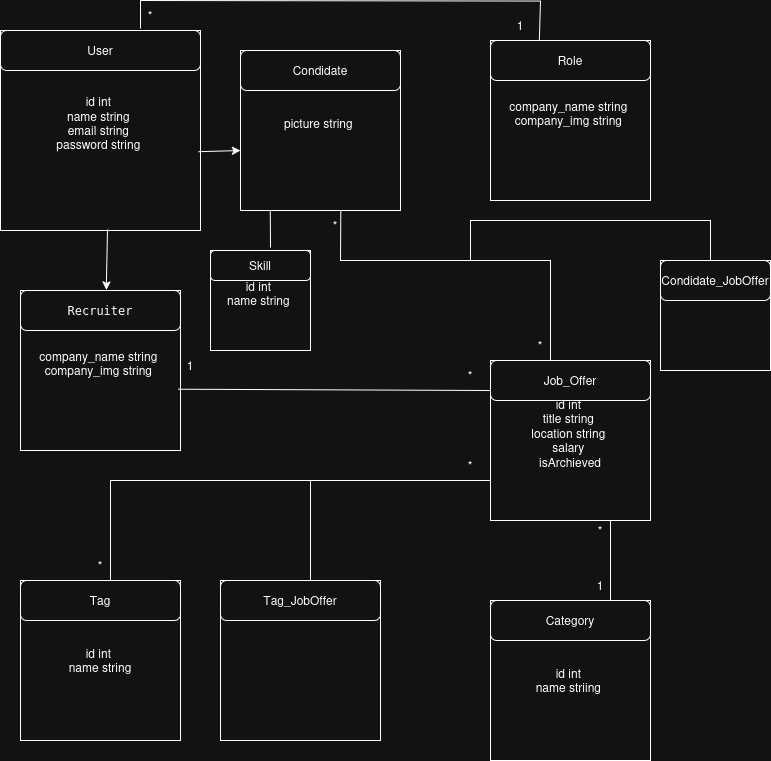

The diagram above was exported from draw.io. Its source (the exported page's mxGraphModel, read from the mxfile embedded in the PNG):
<mxGraphModel dx="1426" dy="760" grid="1" gridSize="10" guides="1" tooltips="1" connect="1" arrows="1" fold="1" page="1" pageScale="1" pageWidth="850" pageHeight="1100" math="0" shadow="0">
  <root>
    <mxCell id="0" />
    <mxCell id="1" parent="0" />
    <mxCell id="8Q5fj0A9H6TxDKI3TuQV-1" parent="1" style="whiteSpace=wrap;html=1;aspect=fixed;" value="&lt;div&gt;id int&amp;nbsp;&lt;/div&gt;&lt;div&gt;name string&amp;nbsp;&lt;/div&gt;&lt;div&gt;email string&amp;nbsp;&lt;/div&gt;&lt;div&gt;password string&amp;nbsp;&lt;/div&gt;&lt;div&gt;&lt;br&gt;&lt;/div&gt;" vertex="1">
      <mxGeometry height="200" width="200" x="50" y="50" as="geometry" />
    </mxCell>
    <mxCell id="8Q5fj0A9H6TxDKI3TuQV-2" parent="1" style="rounded=1;whiteSpace=wrap;html=1;" value="User" vertex="1">
      <mxGeometry height="40" width="200" x="50" y="50" as="geometry" />
    </mxCell>
    <mxCell id="8Q5fj0A9H6TxDKI3TuQV-3" parent="1" style="whiteSpace=wrap;html=1;aspect=fixed;" value="&lt;div&gt;company_name string&amp;nbsp;&lt;/div&gt;&lt;div&gt;company_img string&amp;nbsp;&lt;/div&gt;&lt;div&gt;&lt;br&gt;&lt;/div&gt;" vertex="1">
      <mxGeometry height="160" width="160" x="70" y="310" as="geometry" />
    </mxCell>
    <mxCell id="8Q5fj0A9H6TxDKI3TuQV-4" parent="1" style="rounded=1;whiteSpace=wrap;html=1;" value="&lt;pre class=&quot;tw-data-text tw-text-large tw-ta&quot; data-placeholder=&quot;Translation&quot; id=&quot;tw-target-text&quot; role=&quot;text&quot; style=&quot;text-align:left&quot; tabindex=&quot;-1&quot; data-ved=&quot;2ahUKEwilteTEvJeSAxWyTaQEHcbZIbYQ3ewLegQIDBAV&quot; dir=&quot;ltr&quot; aria-label=&quot;Translated text: recruiter&quot;&gt;&lt;span class=&quot;Y2IQFc&quot; lang=&quot;en&quot;&gt;Recruiter&lt;/span&gt;&lt;/pre&gt;" vertex="1">
      <mxGeometry height="40" width="160" x="70" y="310" as="geometry" />
    </mxCell>
    <mxCell id="8Q5fj0A9H6TxDKI3TuQV-5" edge="1" parent="1" source="8Q5fj0A9H6TxDKI3TuQV-1" style="endArrow=classic;html=1;rounded=0;exitX=0.535;exitY=0.995;exitDx=0;exitDy=0;exitPerimeter=0;entryX=0.536;entryY=-0.014;entryDx=0;entryDy=0;entryPerimeter=0;" target="8Q5fj0A9H6TxDKI3TuQV-4" value="">
      <mxGeometry height="50" relative="1" width="50" as="geometry">
        <mxPoint x="130" y="300" as="sourcePoint" />
        <mxPoint x="180" y="250" as="targetPoint" />
      </mxGeometry>
    </mxCell>
    <mxCell id="8Q5fj0A9H6TxDKI3TuQV-6" parent="1" style="whiteSpace=wrap;html=1;aspect=fixed;" value="&lt;div&gt;picture string&amp;nbsp;&lt;/div&gt;&lt;div&gt;&lt;br&gt;&lt;/div&gt;" vertex="1">
      <mxGeometry height="160" width="160" x="290" y="70" as="geometry" />
    </mxCell>
    <mxCell id="8Q5fj0A9H6TxDKI3TuQV-7" parent="1" style="rounded=1;whiteSpace=wrap;html=1;" value="Condidate" vertex="1">
      <mxGeometry height="40" width="160" x="290" y="70" as="geometry" />
    </mxCell>
    <mxCell id="8Q5fj0A9H6TxDKI3TuQV-9" edge="1" parent="1" source="8Q5fj0A9H6TxDKI3TuQV-1" style="endArrow=classic;html=1;rounded=0;exitX=0.99;exitY=0.606;exitDx=0;exitDy=0;exitPerimeter=0;" value="">
      <mxGeometry height="50" relative="1" width="50" as="geometry">
        <mxPoint x="250" y="200" as="sourcePoint" />
        <mxPoint x="290" y="170" as="targetPoint" />
      </mxGeometry>
    </mxCell>
    <mxCell id="8Q5fj0A9H6TxDKI3TuQV-10" parent="1" style="whiteSpace=wrap;html=1;aspect=fixed;" value="&lt;div&gt;company_name string&amp;nbsp;&lt;/div&gt;&lt;div&gt;company_img string&amp;nbsp;&lt;/div&gt;&lt;div&gt;&lt;br&gt;&lt;/div&gt;" vertex="1">
      <mxGeometry height="160" width="160" x="540" y="60" as="geometry" />
    </mxCell>
    <mxCell id="8Q5fj0A9H6TxDKI3TuQV-11" parent="1" style="rounded=1;whiteSpace=wrap;html=1;" value="Role" vertex="1">
      <mxGeometry height="40" width="160" x="540" y="60" as="geometry" />
    </mxCell>
    <mxCell id="8Q5fj0A9H6TxDKI3TuQV-12" edge="1" parent="1" style="endArrow=none;html=1;rounded=0;entryX=0.305;entryY=-0.014;entryDx=0;entryDy=0;entryPerimeter=0;" value="">
      <mxGeometry height="50" relative="1" width="50" as="geometry">
        <Array as="points">
          <mxPoint x="190" y="20" />
          <mxPoint x="590" y="20.56" />
        </Array>
        <mxPoint x="190" y="48" as="sourcePoint" />
        <mxPoint x="588.8000000000002" y="59.99999999999994" as="targetPoint" />
      </mxGeometry>
    </mxCell>
    <mxCell id="8Q5fj0A9H6TxDKI3TuQV-14" parent="1" style="text;html=1;whiteSpace=wrap;strokeColor=none;fillColor=none;align=center;verticalAlign=middle;rounded=0;autosize=1;resizable=0;" value="*" vertex="1">
      <mxGeometry height="30" width="30" x="185" y="20" as="geometry" />
    </mxCell>
    <mxCell id="8Q5fj0A9H6TxDKI3TuQV-15" parent="1" style="text;html=1;whiteSpace=wrap;strokeColor=none;fillColor=none;align=center;verticalAlign=middle;rounded=0;autosize=1;resizable=0;" value="1" vertex="1">
      <mxGeometry height="30" width="30" x="555" y="30" as="geometry" />
    </mxCell>
    <mxCell id="8Q5fj0A9H6TxDKI3TuQV-16" parent="1" style="whiteSpace=wrap;html=1;aspect=fixed;" value="&lt;div&gt;id int&amp;nbsp;&lt;/div&gt;&lt;div&gt;title string&amp;nbsp;&lt;/div&gt;&lt;div&gt;location string&amp;nbsp;&lt;/div&gt;&lt;div&gt;salary&amp;nbsp;&lt;/div&gt;&lt;div&gt;isArchieved&lt;/div&gt;&lt;div&gt;&lt;br&gt;&lt;/div&gt;" vertex="1">
      <mxGeometry height="160" width="160" x="540" y="380" as="geometry" />
    </mxCell>
    <mxCell id="8Q5fj0A9H6TxDKI3TuQV-17" parent="1" style="rounded=1;whiteSpace=wrap;html=1;" value="Job_Offer" vertex="1">
      <mxGeometry height="40" width="160" x="540" y="380" as="geometry" />
    </mxCell>
    <mxCell id="8Q5fj0A9H6TxDKI3TuQV-18" edge="1" parent="1" source="8Q5fj0A9H6TxDKI3TuQV-3" style="endArrow=none;html=1;rounded=0;entryX=0;entryY=0.75;entryDx=0;entryDy=0;exitX=0.986;exitY=0.617;exitDx=0;exitDy=0;exitPerimeter=0;" target="8Q5fj0A9H6TxDKI3TuQV-17" value="">
      <mxGeometry height="50" relative="1" width="50" as="geometry">
        <mxPoint x="370" y="450" as="sourcePoint" />
        <mxPoint x="420" y="400" as="targetPoint" />
      </mxGeometry>
    </mxCell>
    <mxCell id="8Q5fj0A9H6TxDKI3TuQV-19" parent="1" style="whiteSpace=wrap;html=1;aspect=fixed;" value="&lt;div&gt;id int&amp;nbsp;&lt;/div&gt;&lt;div&gt;name striing&amp;nbsp;&lt;/div&gt;" vertex="1">
      <mxGeometry height="160" width="160" x="540" y="620" as="geometry" />
    </mxCell>
    <mxCell id="8Q5fj0A9H6TxDKI3TuQV-20" parent="1" style="rounded=1;whiteSpace=wrap;html=1;" value="Category" vertex="1">
      <mxGeometry height="40" width="160" x="540" y="620" as="geometry" />
    </mxCell>
    <mxCell id="8Q5fj0A9H6TxDKI3TuQV-21" edge="1" parent="1" source="8Q5fj0A9H6TxDKI3TuQV-20" style="endArrow=none;html=1;rounded=0;exitX=0.75;exitY=0;exitDx=0;exitDy=0;" value="">
      <mxGeometry height="50" relative="1" width="50" as="geometry">
        <mxPoint x="610" y="590" as="sourcePoint" />
        <mxPoint x="660" y="540" as="targetPoint" />
      </mxGeometry>
    </mxCell>
    <mxCell id="8Q5fj0A9H6TxDKI3TuQV-22" parent="1" style="whiteSpace=wrap;html=1;aspect=fixed;" value="&lt;div&gt;id int&amp;nbsp;&lt;/div&gt;&lt;div&gt;name string&lt;/div&gt;" vertex="1">
      <mxGeometry height="160" width="160" x="70" y="600" as="geometry" />
    </mxCell>
    <mxCell id="8Q5fj0A9H6TxDKI3TuQV-23" parent="1" style="rounded=1;whiteSpace=wrap;html=1;" value="Tag" vertex="1">
      <mxGeometry height="40" width="160" x="70" y="600" as="geometry" />
    </mxCell>
    <mxCell id="8Q5fj0A9H6TxDKI3TuQV-24" edge="1" parent="1" style="endArrow=none;html=1;rounded=0;entryX=0;entryY=0.75;entryDx=0;entryDy=0;" target="8Q5fj0A9H6TxDKI3TuQV-16" value="">
      <mxGeometry height="50" relative="1" width="50" as="geometry">
        <Array as="points">
          <mxPoint x="160" y="600" />
          <mxPoint x="160" y="500" />
        </Array>
        <mxPoint x="160" y="500" as="sourcePoint" />
        <mxPoint x="400" y="510" as="targetPoint" />
      </mxGeometry>
    </mxCell>
    <mxCell id="8Q5fj0A9H6TxDKI3TuQV-25" edge="1" parent="1" style="endArrow=none;html=1;rounded=0;" value="">
      <mxGeometry height="50" relative="1" width="50" as="geometry">
        <mxPoint x="360" y="600" as="sourcePoint" />
        <mxPoint x="360" y="500" as="targetPoint" />
      </mxGeometry>
    </mxCell>
    <mxCell id="8Q5fj0A9H6TxDKI3TuQV-26" parent="1" style="whiteSpace=wrap;html=1;aspect=fixed;" value="" vertex="1">
      <mxGeometry height="160" width="160" x="270" y="600" as="geometry" />
    </mxCell>
    <mxCell id="8Q5fj0A9H6TxDKI3TuQV-27" parent="1" style="rounded=1;whiteSpace=wrap;html=1;" value="Tag_JobOffer" vertex="1">
      <mxGeometry height="40" width="160" x="270" y="600" as="geometry" />
    </mxCell>
    <mxCell id="8Q5fj0A9H6TxDKI3TuQV-28" parent="1" style="text;html=1;whiteSpace=wrap;strokeColor=none;fillColor=none;align=center;verticalAlign=middle;rounded=0;autosize=1;resizable=0;" value="*" vertex="1">
      <mxGeometry height="30" width="30" x="505" y="470" as="geometry" />
    </mxCell>
    <mxCell id="8Q5fj0A9H6TxDKI3TuQV-29" parent="1" style="text;html=1;whiteSpace=wrap;strokeColor=none;fillColor=none;align=center;verticalAlign=middle;rounded=0;autosize=1;resizable=0;" value="*" vertex="1">
      <mxGeometry height="30" width="30" x="135" y="570" as="geometry" />
    </mxCell>
    <mxCell id="8Q5fj0A9H6TxDKI3TuQV-30" parent="1" style="text;html=1;whiteSpace=wrap;strokeColor=none;fillColor=none;align=center;verticalAlign=middle;rounded=0;autosize=1;resizable=0;" value="*" vertex="1">
      <mxGeometry height="30" width="30" x="635" y="535" as="geometry" />
    </mxCell>
    <mxCell id="8Q5fj0A9H6TxDKI3TuQV-31" parent="1" style="text;html=1;whiteSpace=wrap;strokeColor=none;fillColor=none;align=center;verticalAlign=middle;rounded=0;autosize=1;resizable=0;" value="1" vertex="1">
      <mxGeometry height="30" width="30" x="635" y="590" as="geometry" />
    </mxCell>
    <mxCell id="8Q5fj0A9H6TxDKI3TuQV-32" parent="1" style="text;html=1;whiteSpace=wrap;strokeColor=none;fillColor=none;align=center;verticalAlign=middle;rounded=0;autosize=1;resizable=0;" value="*" vertex="1">
      <mxGeometry height="30" width="30" x="505" y="380" as="geometry" />
    </mxCell>
    <mxCell id="8Q5fj0A9H6TxDKI3TuQV-33" parent="1" style="text;html=1;whiteSpace=wrap;strokeColor=none;fillColor=none;align=center;verticalAlign=middle;rounded=0;autosize=1;resizable=0;" value="1" vertex="1">
      <mxGeometry height="30" width="30" x="225" y="370" as="geometry" />
    </mxCell>
    <mxCell id="8Q5fj0A9H6TxDKI3TuQV-34" edge="1" parent="1" source="8Q5fj0A9H6TxDKI3TuQV-6" style="endArrow=none;html=1;rounded=0;exitX=0.627;exitY=0.997;exitDx=0;exitDy=0;exitPerimeter=0;" value="">
      <mxGeometry height="50" relative="1" width="50" as="geometry">
        <Array as="points">
          <mxPoint x="390" y="280" />
          <mxPoint x="600" y="280" />
          <mxPoint x="600" y="380" />
        </Array>
        <mxPoint x="360" y="280" as="sourcePoint" />
        <mxPoint x="600" y="280" as="targetPoint" />
      </mxGeometry>
    </mxCell>
    <mxCell id="8Q5fj0A9H6TxDKI3TuQV-35" parent="1" style="text;html=1;whiteSpace=wrap;strokeColor=none;fillColor=none;align=center;verticalAlign=middle;rounded=0;autosize=1;resizable=0;" value="*" vertex="1">
      <mxGeometry height="30" width="30" x="575" y="350" as="geometry" />
    </mxCell>
    <mxCell id="8Q5fj0A9H6TxDKI3TuQV-36" parent="1" style="text;html=1;whiteSpace=wrap;strokeColor=none;fillColor=none;align=center;verticalAlign=middle;rounded=0;autosize=1;resizable=0;" value="*" vertex="1">
      <mxGeometry height="30" width="30" x="370" y="230" as="geometry" />
    </mxCell>
    <mxCell id="8Q5fj0A9H6TxDKI3TuQV-37" edge="1" parent="1" style="endArrow=none;html=1;rounded=0;" value="">
      <mxGeometry height="50" relative="1" width="50" as="geometry">
        <Array as="points">
          <mxPoint x="520" y="240" />
          <mxPoint x="760" y="240" />
        </Array>
        <mxPoint x="520" y="280" as="sourcePoint" />
        <mxPoint x="760" y="280" as="targetPoint" />
      </mxGeometry>
    </mxCell>
    <mxCell id="8Q5fj0A9H6TxDKI3TuQV-38" parent="1" style="whiteSpace=wrap;html=1;aspect=fixed;" value="" vertex="1">
      <mxGeometry height="110" width="110" x="710" y="280" as="geometry" />
    </mxCell>
    <mxCell id="8Q5fj0A9H6TxDKI3TuQV-39" parent="1" style="rounded=1;whiteSpace=wrap;html=1;" value="Condidate_JobOffer" vertex="1">
      <mxGeometry height="40" width="110" x="710" y="280" as="geometry" />
    </mxCell>
    <mxCell id="8Q5fj0A9H6TxDKI3TuQV-40" parent="1" style="whiteSpace=wrap;html=1;aspect=fixed;" value="&lt;div&gt;id int&amp;nbsp;&lt;/div&gt;&lt;div&gt;name string&amp;nbsp;&lt;/div&gt;&lt;div&gt;&lt;br&gt;&lt;/div&gt;" vertex="1">
      <mxGeometry height="100" width="100" x="260" y="270" as="geometry" />
    </mxCell>
    <mxCell id="8Q5fj0A9H6TxDKI3TuQV-41" parent="1" style="rounded=1;whiteSpace=wrap;html=1;" value="Skill" vertex="1">
      <mxGeometry height="30" width="100" x="260" y="270" as="geometry" />
    </mxCell>
    <mxCell id="8Q5fj0A9H6TxDKI3TuQV-42" edge="1" parent="1" style="endArrow=none;html=1;rounded=0;entryX=0.186;entryY=1.003;entryDx=0;entryDy=0;entryPerimeter=0;" target="8Q5fj0A9H6TxDKI3TuQV-6" value="">
      <mxGeometry height="50" relative="1" width="50" as="geometry">
        <mxPoint x="320" y="267" as="sourcePoint" />
        <mxPoint x="360" y="230" as="targetPoint" />
      </mxGeometry>
    </mxCell>
  </root>
</mxGraphModel>